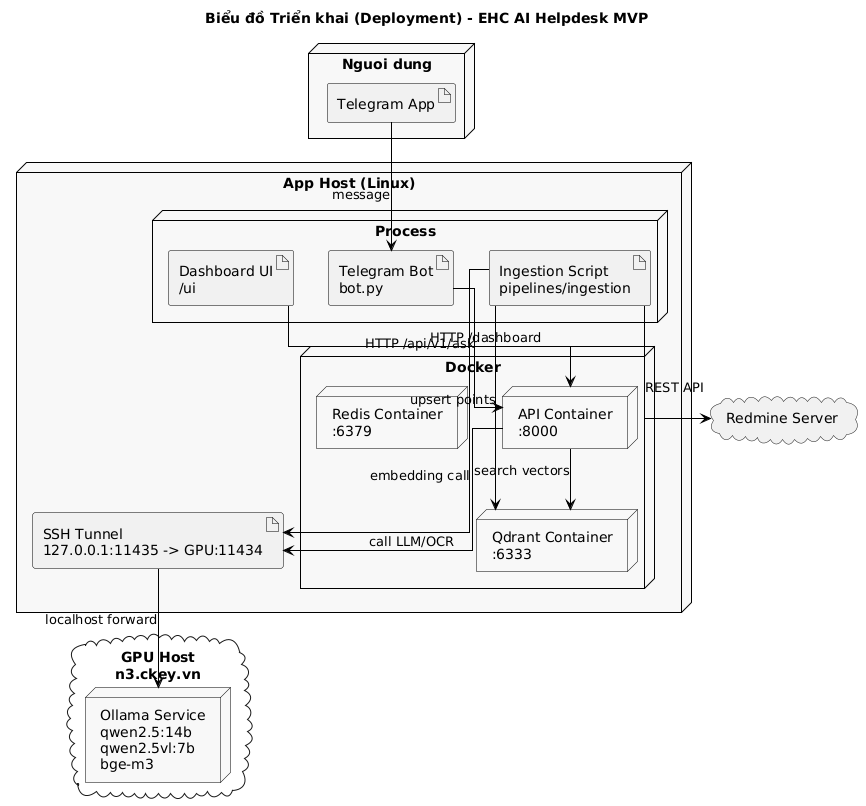

The diagram above was rendered by PlantUML. Its source (embedded in the PNG):
@startuml Deployment - EHC AI Helpdesk MVP

skinparam shadowing false
skinparam defaultFontName Arial
skinparam backgroundColor #FFFFFF
skinparam nodeBorderColor #000000
skinparam nodeBackgroundColor #F8F8F8
skinparam artifactBorderColor #000000
skinparam arrowColor #000000
skinparam linetype ortho

title Biểu đồ Triển khai (Deployment) - EHC AI Helpdesk MVP

node "Nguoi dung" as USER_NODE {
  artifact "Telegram App" as TELEGRAM_APP
}

node "App Host (Linux)" as APP_HOST {
  node "Docker" as DOCKER {
    node "API Container\n:8000" as API_C
    node "Qdrant Container\n:6333" as QD_C
    node "Redis Container\n:6379" as REDIS_C
  }

  node "Process" as PROC {
    artifact "Telegram Bot\nbot.py" as BOT_P
    artifact "Ingestion Script\npipelines/ingestion" as INGEST_P
    artifact "Dashboard UI\n/ui" as UI_P
  }

  artifact "SSH Tunnel\n127.0.0.1:11435 -> GPU:11434" as TUNNEL
}

cloud "GPU Host\nn3.ckey.vn" as GPU_HOST {
  node "Ollama Service\nqwen2.5:14b\nqwen2.5vl:7b\nbge-m3" as OLLAMA_SVC
}

cloud "Redmine Server" as REDMINE_SRV

TELEGRAM_APP --> BOT_P : message
BOT_P --> API_C : HTTP /api/v1/ask
UI_P --> API_C : HTTP /dashboard
API_C --> QD_C : search vectors
API_C --> TUNNEL : call LLM/OCR
TUNNEL --> OLLAMA_SVC : localhost forward
INGEST_P --> REDMINE_SRV : REST API
INGEST_P --> TUNNEL : embedding call
INGEST_P --> QD_C : upsert points

@enduml